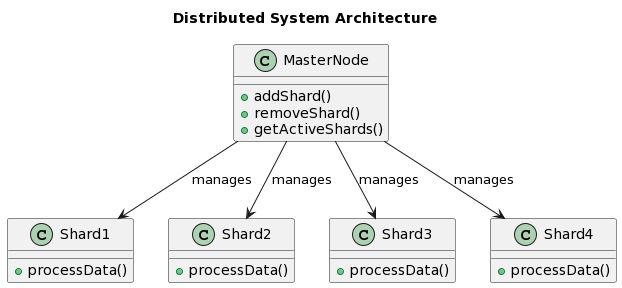

The diagram above was rendered by PlantUML. Its source (embedded in the PNG):
@startuml
class MasterNode {
  +addShard()
  +removeShard()
  +getActiveShards()
}

class Shard1 {
  +processData()
}

class Shard2 {
  +processData()
}

class Shard3 {
  +processData()
}

class Shard4 {
  +processData()
}

MasterNode --> Shard1 : manages
MasterNode --> Shard2 : manages
MasterNode --> Shard3 : manages
MasterNode --> Shard4 : manages

title Distributed System Architecture
@enduml